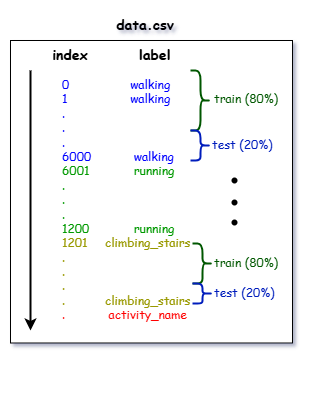

The diagram above was exported from draw.io. Its source (the exported page's mxGraphModel, read from the mxfile embedded in the PNG):
<mxGraphModel dx="672" dy="444" grid="1" gridSize="10" guides="1" tooltips="1" connect="1" arrows="1" fold="1" page="1" pageScale="1" pageWidth="827" pageHeight="1169" math="0" shadow="0">
  <root>
    <mxCell id="0" />
    <mxCell id="1" parent="0" />
    <mxCell id="guREpsNTjdD2Iy_0m-6I-34" value="" style="rounded=0;whiteSpace=wrap;html=1;" vertex="1" parent="1">
      <mxGeometry x="98" y="100" width="282" height="302.5" as="geometry" />
    </mxCell>
    <mxCell id="guREpsNTjdD2Iy_0m-6I-5" value="" style="endArrow=classic;html=1;rounded=0;strokeWidth=2;" edge="1" parent="1">
      <mxGeometry width="50" height="50" relative="1" as="geometry">
        <mxPoint x="118" y="130" as="sourcePoint" />
        <mxPoint x="118" y="390" as="targetPoint" />
      </mxGeometry>
    </mxCell>
    <mxCell id="guREpsNTjdD2Iy_0m-6I-8" value="&lt;div style=&quot;text-align: left;&quot;&gt;&lt;span style=&quot;background-color: transparent; color: light-dark(rgb(0, 0, 0), rgb(255, 255, 255));&quot;&gt;&amp;nbsp;index&lt;/span&gt;&lt;span style=&quot;background-color: transparent; color: light-dark(rgb(0, 0, 0), rgb(255, 255, 255)); white-space: pre;&quot;&gt;&#09;&lt;/span&gt;&amp;nbsp; &amp;nbsp; &amp;nbsp; &amp;nbsp;&lt;span style=&quot;background-color: transparent; color: light-dark(rgb(0, 0, 0), rgb(255, 255, 255));&quot;&gt;label&lt;/span&gt;&lt;/div&gt;" style="text;html=1;align=center;verticalAlign=middle;whiteSpace=wrap;rounded=0;fontFamily=Comic Sans MS;fontStyle=1;fontSize=14;" vertex="1" parent="1">
      <mxGeometry x="106" y="100" width="180" height="30" as="geometry" />
    </mxCell>
    <mxCell id="guREpsNTjdD2Iy_0m-6I-13" value="&lt;div style=&quot;&quot;&gt;&lt;font style=&quot;color: rgb(0, 0, 255);&quot;&gt;&lt;span style=&quot;background-color: transparent;&quot;&gt;0&lt;span style=&quot;white-space: pre;&quot;&gt;&#09;&lt;/span&gt;&lt;span style=&quot;white-space: pre;&quot;&gt;&#09;&lt;/span&gt;&amp;nbsp; &amp;nbsp;&lt;/span&gt;&lt;span style=&quot;background-color: transparent;&quot;&gt;walking&lt;/span&gt;&lt;/font&gt;&lt;/div&gt;&lt;div&gt;&lt;font style=&quot;color: rgb(0, 0, 255);&quot;&gt;1&lt;span style=&quot;white-space: pre;&quot;&gt;&#09;&lt;/span&gt;&lt;span style=&quot;white-space: pre;&quot;&gt;&#09;&lt;/span&gt;&amp;nbsp; &amp;nbsp;walking&lt;/font&gt;&lt;/div&gt;&lt;div&gt;&lt;font style=&quot;color: rgb(0, 0, 255);&quot;&gt;.&lt;/font&gt;&lt;/div&gt;&lt;div&gt;&lt;font style=&quot;color: rgb(0, 0, 255);&quot;&gt;.&lt;/font&gt;&lt;/div&gt;&lt;div&gt;&lt;font style=&quot;color: rgb(0, 0, 255);&quot;&gt;.&lt;/font&gt;&lt;/div&gt;&lt;div&gt;&lt;font style=&quot;color: rgb(0, 0, 255);&quot;&gt;6000&lt;span style=&quot;white-space: pre;&quot;&gt;&#09;&lt;/span&gt;&amp;nbsp; &amp;nbsp;&amp;nbsp;&lt;span style=&quot;background-color: transparent;&quot;&gt;walking&lt;/span&gt;&lt;/font&gt;&lt;/div&gt;&lt;div&gt;&lt;font style=&quot;color: rgb(0, 153, 0);&quot;&gt;6001&lt;span style=&quot;white-space: pre;&quot;&gt;&#09;&lt;/span&gt;&amp;nbsp; &amp;nbsp; running&lt;/font&gt;&lt;/div&gt;&lt;div&gt;&lt;font style=&quot;color: rgb(0, 153, 0);&quot;&gt;.&lt;/font&gt;&lt;/div&gt;&lt;div&gt;&lt;font style=&quot;color: rgb(0, 153, 0);&quot;&gt;.&lt;/font&gt;&lt;/div&gt;&lt;div&gt;&lt;font style=&quot;color: rgb(0, 153, 0);&quot;&gt;.&lt;/font&gt;&lt;/div&gt;&lt;div&gt;&lt;font style=&quot;color: rgb(0, 153, 0);&quot;&gt;1200&lt;span style=&quot;white-space: pre;&quot;&gt;&#09;&lt;/span&gt;&amp;nbsp; &amp;nbsp; &lt;span style=&quot;white-space: pre;&quot;&gt;running&lt;/span&gt;&lt;/font&gt;&lt;/div&gt;&lt;div&gt;&lt;font style=&quot;color: rgb(153, 153, 0);&quot;&gt;1201&lt;span style=&quot;white-space: pre;&quot;&gt;&#09;&amp;nbsp;&lt;/span&gt;&amp;nbsp; &amp;nbsp;climbing_stairs&lt;/font&gt;&lt;/div&gt;&lt;div&gt;&lt;font style=&quot;color: rgb(153, 153, 0);&quot;&gt;.&lt;/font&gt;&lt;/div&gt;&lt;div&gt;&lt;font style=&quot;color: rgb(153, 153, 0);&quot;&gt;.&lt;/font&gt;&lt;/div&gt;&lt;div&gt;&lt;font style=&quot;color: rgb(153, 153, 0);&quot;&gt;.&lt;/font&gt;&lt;/div&gt;&lt;div&gt;&lt;font style=&quot;color: rgb(153, 153, 0);&quot;&gt;.&lt;span style=&quot;white-space: pre;&quot;&gt;&#09;&lt;/span&gt;&amp;nbsp; &amp;nbsp; climbing_stairs&lt;/font&gt;&lt;/div&gt;&lt;div&gt;&lt;font style=&quot;color: rgb(255, 0, 0);&quot;&gt;.&lt;span style=&quot;white-space: pre;&quot;&gt;&#09;&lt;/span&gt;&amp;nbsp; &amp;nbsp; &amp;nbsp;activity_name&lt;/font&gt;&lt;/div&gt;&lt;div&gt;&lt;br&gt;&lt;/div&gt;&lt;div&gt;&lt;br&gt;&lt;/div&gt;" style="text;html=1;align=left;verticalAlign=top;whiteSpace=wrap;rounded=0;fontFamily=Comic Sans MS;" vertex="1" parent="1">
      <mxGeometry x="148" y="130" width="170" height="310" as="geometry" />
    </mxCell>
    <mxCell id="guREpsNTjdD2Iy_0m-6I-14" value="" style="shape=curlyBracket;whiteSpace=wrap;html=1;rounded=1;flipH=1;labelPosition=right;verticalLabelPosition=middle;align=left;verticalAlign=middle;fillColor=#008a00;strokeColor=#005700;strokeWidth=2;fontColor=#ffffff;" vertex="1" parent="1">
      <mxGeometry x="278" y="130" width="20" height="60" as="geometry" />
    </mxCell>
    <mxCell id="guREpsNTjdD2Iy_0m-6I-15" value="" style="shape=curlyBracket;whiteSpace=wrap;html=1;rounded=1;flipH=1;labelPosition=right;verticalLabelPosition=middle;align=left;verticalAlign=middle;fillColor=#0050ef;strokeColor=#001DBC;strokeWidth=2;fontColor=#ffffff;" vertex="1" parent="1">
      <mxGeometry x="278" y="190" width="20" height="30" as="geometry" />
    </mxCell>
    <mxCell id="guREpsNTjdD2Iy_0m-6I-19" value="" style="shape=curlyBracket;whiteSpace=wrap;html=1;rounded=1;flipH=1;labelPosition=right;verticalLabelPosition=middle;align=left;verticalAlign=middle;fillColor=#008a00;strokeColor=#005700;strokeWidth=2;fontColor=#ffffff;" vertex="1" parent="1">
      <mxGeometry x="280" y="303" width="20" height="40" as="geometry" />
    </mxCell>
    <mxCell id="guREpsNTjdD2Iy_0m-6I-20" value="" style="shape=curlyBracket;whiteSpace=wrap;html=1;rounded=1;flipH=1;labelPosition=right;verticalLabelPosition=middle;align=left;verticalAlign=middle;size=0.5;fillColor=#0050ef;strokeColor=#001DBC;strokeWidth=2;fontColor=#ffffff;" vertex="1" parent="1">
      <mxGeometry x="280" y="343" width="20" height="20" as="geometry" />
    </mxCell>
    <mxCell id="guREpsNTjdD2Iy_0m-6I-21" value="&lt;font face=&quot;Comic Sans MS&quot;&gt;train (80%)&lt;/font&gt;" style="text;whiteSpace=wrap;html=1;fillColor=none;fontColor=light-dark(#005700, #ededed);" vertex="1" parent="1">
      <mxGeometry x="300" y="144" width="78" height="30" as="geometry" />
    </mxCell>
    <mxCell id="guREpsNTjdD2Iy_0m-6I-22" value="&lt;div&gt;&lt;font face=&quot;Comic Sans MS&quot;&gt;test (20%)&lt;/font&gt;&lt;/div&gt;" style="text;whiteSpace=wrap;html=1;fontColor=light-dark(#001dbc, #ededed);" vertex="1" parent="1">
      <mxGeometry x="298" y="190" width="90" height="30" as="geometry" />
    </mxCell>
    <mxCell id="guREpsNTjdD2Iy_0m-6I-24" value="&lt;font face=&quot;Comic Sans MS&quot;&gt;train (80%)&lt;/font&gt;" style="text;whiteSpace=wrap;html=1;fillColor=none;fontColor=light-dark(#005700, #ededed);" vertex="1" parent="1">
      <mxGeometry x="300" y="308" width="78" height="30" as="geometry" />
    </mxCell>
    <mxCell id="guREpsNTjdD2Iy_0m-6I-25" value="&lt;div&gt;&lt;font face=&quot;Comic Sans MS&quot;&gt;test (20%)&lt;/font&gt;&lt;/div&gt;" style="text;whiteSpace=wrap;html=1;fontColor=light-dark(#001dbc, #ededed);" vertex="1" parent="1">
      <mxGeometry x="300" y="338" width="90" height="30" as="geometry" />
    </mxCell>
    <mxCell id="guREpsNTjdD2Iy_0m-6I-30" value="" style="shape=waypoint;sketch=0;size=6;pointerEvents=1;points=[];fillColor=none;resizable=0;rotatable=0;perimeter=centerPerimeter;snapToPoint=1;" vertex="1" parent="1">
      <mxGeometry x="312" y="230" width="20" height="20" as="geometry" />
    </mxCell>
    <mxCell id="guREpsNTjdD2Iy_0m-6I-31" value="" style="shape=waypoint;sketch=0;size=6;pointerEvents=1;points=[];fillColor=none;resizable=0;rotatable=0;perimeter=centerPerimeter;snapToPoint=1;" vertex="1" parent="1">
      <mxGeometry x="312" y="252" width="20" height="20" as="geometry" />
    </mxCell>
    <mxCell id="guREpsNTjdD2Iy_0m-6I-32" value="" style="shape=waypoint;sketch=0;size=6;pointerEvents=1;points=[];fillColor=none;resizable=0;rotatable=0;perimeter=centerPerimeter;snapToPoint=1;" vertex="1" parent="1">
      <mxGeometry x="312" y="272" width="20" height="20" as="geometry" />
    </mxCell>
    <mxCell id="guREpsNTjdD2Iy_0m-6I-37" value="&lt;div style=&quot;text-align: left;&quot;&gt;data.csv&lt;/div&gt;" style="text;html=1;align=center;verticalAlign=middle;whiteSpace=wrap;rounded=0;fontFamily=Comic Sans MS;fontStyle=1;fontSize=14;" vertex="1" parent="1">
      <mxGeometry x="143" y="70" width="180" height="30" as="geometry" />
    </mxCell>
  </root>
</mxGraphModel>